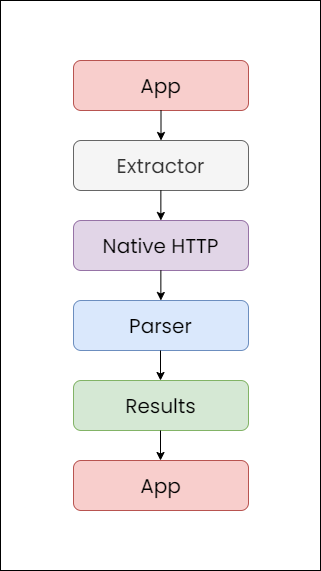

The diagram above was exported from draw.io. Its source (the exported page's mxGraphModel, read from the mxfile embedded in the PNG):
<mxGraphModel dx="1447" dy="827" grid="1" gridSize="10" guides="1" tooltips="1" connect="1" arrows="1" fold="1" page="1" pageScale="1" pageWidth="850" pageHeight="1100" math="0" shadow="0">
  <root>
    <mxCell id="0" />
    <mxCell id="1" parent="0" />
    <mxCell id="4u4Q8fyZUJ4n5HVLOK55-1" value="" style="rounded=0;whiteSpace=wrap;html=1;" vertex="1" parent="1">
      <mxGeometry x="265" y="170" width="320" height="570" as="geometry" />
    </mxCell>
    <mxCell id="4u4Q8fyZUJ4n5HVLOK55-2" value="&lt;p&gt;&lt;font style=&quot;font-size: 20px&quot; face=&quot;Poppins&quot; data-font-src=&quot;https://fonts.googleapis.com/css?family=Poppins&quot;&gt;App&lt;/font&gt;&lt;/p&gt;" style="rounded=1;whiteSpace=wrap;html=1;fillColor=#f8cecc;strokeColor=#b85450;" vertex="1" parent="1">
      <mxGeometry x="338" y="230" width="175" height="50" as="geometry" />
    </mxCell>
    <mxCell id="4u4Q8fyZUJ4n5HVLOK55-4" value="&lt;p&gt;&lt;font style=&quot;font-size: 20px&quot; face=&quot;Poppins&quot; data-font-src=&quot;https://fonts.googleapis.com/css?family=Poppins&quot;&gt;Extractor&lt;/font&gt;&lt;/p&gt;" style="rounded=1;whiteSpace=wrap;html=1;strokeColor=#666666;fillColor=#f5f5f5;fontColor=#333333;" vertex="1" parent="1">
      <mxGeometry x="338" y="310" width="175" height="50" as="geometry" />
    </mxCell>
    <mxCell id="4u4Q8fyZUJ4n5HVLOK55-5" value="&lt;p&gt;&lt;font style=&quot;font-size: 20px&quot; face=&quot;Poppins&quot; data-font-src=&quot;https://fonts.googleapis.com/css?family=Poppins&quot;&gt;Native HTTP&lt;/font&gt;&lt;/p&gt;" style="rounded=1;whiteSpace=wrap;html=1;strokeColor=#9673a6;fillColor=#e1d5e7;" vertex="1" parent="1">
      <mxGeometry x="338" y="390" width="175" height="50" as="geometry" />
    </mxCell>
    <mxCell id="4u4Q8fyZUJ4n5HVLOK55-6" value="&lt;p&gt;&lt;font style=&quot;font-size: 20px&quot; face=&quot;Poppins&quot; data-font-src=&quot;https://fonts.googleapis.com/css?family=Poppins&quot;&gt;Parser&lt;/font&gt;&lt;/p&gt;" style="rounded=1;whiteSpace=wrap;html=1;strokeColor=#6c8ebf;fillColor=#dae8fc;" vertex="1" parent="1">
      <mxGeometry x="338" y="470" width="175" height="50" as="geometry" />
    </mxCell>
    <mxCell id="4u4Q8fyZUJ4n5HVLOK55-7" value="&lt;p&gt;&lt;font style=&quot;font-size: 20px&quot; face=&quot;Poppins&quot; data-font-src=&quot;https://fonts.googleapis.com/css?family=Poppins&quot;&gt;Results&lt;/font&gt;&lt;/p&gt;" style="rounded=1;whiteSpace=wrap;html=1;strokeColor=#82b366;fillColor=#d5e8d4;" vertex="1" parent="1">
      <mxGeometry x="338" y="550" width="175" height="50" as="geometry" />
    </mxCell>
    <mxCell id="4u4Q8fyZUJ4n5HVLOK55-8" value="&lt;p&gt;&lt;font style=&quot;font-size: 20px&quot; face=&quot;Poppins&quot; data-font-src=&quot;https://fonts.googleapis.com/css?family=Poppins&quot;&gt;App&lt;/font&gt;&lt;/p&gt;" style="rounded=1;whiteSpace=wrap;html=1;fillColor=#f8cecc;strokeColor=#b85450;" vertex="1" parent="1">
      <mxGeometry x="338" y="630" width="175" height="50" as="geometry" />
    </mxCell>
    <mxCell id="4u4Q8fyZUJ4n5HVLOK55-10" value="" style="endArrow=classic;html=1;fontColor=#FFFFFF;entryX=0.5;entryY=0;entryDx=0;entryDy=0;exitX=0.5;exitY=1;exitDx=0;exitDy=0;" edge="1" parent="1" source="4u4Q8fyZUJ4n5HVLOK55-2" target="4u4Q8fyZUJ4n5HVLOK55-4">
      <mxGeometry width="50" height="50" relative="1" as="geometry">
        <mxPoint x="426" y="281" as="sourcePoint" />
        <mxPoint x="460" y="260" as="targetPoint" />
      </mxGeometry>
    </mxCell>
    <mxCell id="4u4Q8fyZUJ4n5HVLOK55-11" value="" style="endArrow=classic;html=1;fontColor=#FFFFFF;entryX=0.5;entryY=0;entryDx=0;entryDy=0;exitX=0.5;exitY=1;exitDx=0;exitDy=0;" edge="1" parent="1">
      <mxGeometry width="50" height="50" relative="1" as="geometry">
        <mxPoint x="425.36" y="360" as="sourcePoint" />
        <mxPoint x="425.36" y="390" as="targetPoint" />
      </mxGeometry>
    </mxCell>
    <mxCell id="4u4Q8fyZUJ4n5HVLOK55-12" value="" style="endArrow=classic;html=1;fontColor=#FFFFFF;entryX=0.5;entryY=0;entryDx=0;entryDy=0;exitX=0.5;exitY=1;exitDx=0;exitDy=0;" edge="1" parent="1">
      <mxGeometry width="50" height="50" relative="1" as="geometry">
        <mxPoint x="425.36" y="440" as="sourcePoint" />
        <mxPoint x="425.36" y="470" as="targetPoint" />
      </mxGeometry>
    </mxCell>
    <mxCell id="4u4Q8fyZUJ4n5HVLOK55-13" value="" style="endArrow=classic;html=1;fontColor=#FFFFFF;entryX=0.5;entryY=0;entryDx=0;entryDy=0;exitX=0.5;exitY=1;exitDx=0;exitDy=0;" edge="1" parent="1">
      <mxGeometry width="50" height="50" relative="1" as="geometry">
        <mxPoint x="425" y="520" as="sourcePoint" />
        <mxPoint x="425" y="550" as="targetPoint" />
      </mxGeometry>
    </mxCell>
    <mxCell id="4u4Q8fyZUJ4n5HVLOK55-14" value="" style="endArrow=classic;html=1;fontColor=#FFFFFF;entryX=0.5;entryY=0;entryDx=0;entryDy=0;exitX=0.5;exitY=1;exitDx=0;exitDy=0;" edge="1" parent="1">
      <mxGeometry width="50" height="50" relative="1" as="geometry">
        <mxPoint x="425" y="600" as="sourcePoint" />
        <mxPoint x="425" y="630" as="targetPoint" />
      </mxGeometry>
    </mxCell>
  </root>
</mxGraphModel>